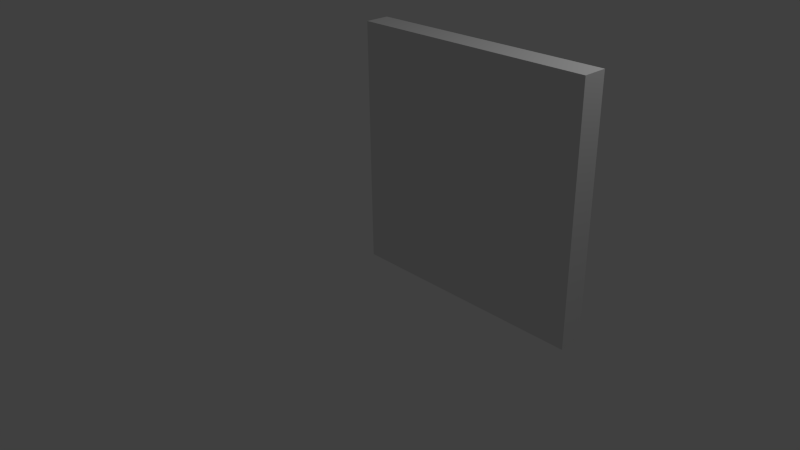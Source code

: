 # Source: Wall.blend  (saved by Blender 2.76.0; exported with 4.5.12 LTS)
import bpy
from mathutils import Matrix  # noqa: F401  (used for matrix-valued properties, if any)

bpy.ops.wm.read_factory_settings(use_empty=True)
scene = bpy.context.scene
scene.name = 'Scene'

# ---- collections
col_collection_1 = bpy.data.collections.new('Collection 1'); scene.collection.children.link(col_collection_1)

# ---- materials (node trees are filled in below, after node groups)
mat_material = bpy.data.materials.new('Material')
mat_material.alpha_threshold = 0.0
mat_material.use_transparent_shadow = False
mat_material.roughness = 0.5
mat_material.line_color = (0.0, 0.0, 0.0, 1.0)

# ---- material node trees

# ---- world
world_world = bpy.data.worlds.new('World'); scene.world = world_world
world_world.color = (0.05088, 0.05088, 0.05088)
world_world.use_sun_shadow = False
world_world.sun_shadow_jitter_overblur = 0.0
world_world.cycles.sampling_method = 'MANUAL'
world_world.cycles.sample_map_resolution = 256

# ---- cameras
cam_camera = bpy.data.cameras.new('Camera')
cam_camera.clip_end = 100.0
cam_camera.lens = 35.0
cam_camera.sensor_width = 32.0
cam_camera.sensor_height = 18.0
cam_camera.ortho_scale = 7.314
cam_camera.dof.focus_distance = 0.0
cam_camera.dof.aperture_fstop = 128.0

# ---- lights
light_lamp = bpy.data.lights.new('Lamp', 'POINT')
light_lamp.transmission_factor = 0.0
light_lamp.cutoff_distance = 30.0
light_lamp.energy = 100.0
light_lamp.shadow_buffer_clip_start = 1.001
light_lamp.shadow_soft_size = 0.1
light_lamp.shadow_maximum_resolution = 0.006
light_lamp.use_absolute_resolution = True
light_lamp.cycles.use_multiple_importance_sampling = False

# ---- meshes
me_cube = bpy.data.meshes.new('Cube')
me_cube.from_pydata([(2.0, 0.2, 0.0), (2.0, 0.0, 0.0), (-1.192e-07, 2.384e-07, 0.0), (4.172e-07, 0.2, 0.0), (2.0, 0.2, 3.0), (2.0, -5.96e-07, 3.0), (-3.576e-07, 3.576e-07, 3.0), (1.192e-07, 0.2, 3.0)], [], [(0, 1, 2, 3), (4, 7, 6, 5), (0, 4, 5, 1), (1, 5, 6, 2), (2, 6, 7, 3), (4, 0, 3, 7)])
me_cube.materials.append(mat_material)
me_cube.use_remesh_preserve_volume = False
me_cube.use_remesh_preserve_attributes = False
me_cube.use_mirror_vertex_groups = False
me_cube.update()

# ---- objects
ob_cube = bpy.data.objects.new('Cube', me_cube)
ob_lamp = bpy.data.objects.new('Lamp', light_lamp)
ob_camera = bpy.data.objects.new('Camera', cam_camera)

# ---- transforms, parenting, visibility, modifiers, constraints
ob_cube.location = (0.0, 0.0, 0.0)
ob_cube.scale = (1.5, 1.5, 1.0)
ob_cube.lock_rotations_4d = False
ob_cube.empty_display_type = 'ARROWS'
ob_cube.lineart.crease_threshold = 0.0
ob_lamp.location = (4.076, 1.005, 5.904)
ob_lamp.rotation_euler = (0.6503, 0.05522, 1.866)
ob_lamp.lock_rotations_4d = False
ob_lamp.empty_display_type = 'ARROWS'
ob_lamp.color = (0.0, 0.0, 0.0, 0.0)
ob_lamp.lineart.crease_threshold = 0.0
ob_camera.location = (7.481, -6.508, 5.344)
ob_camera.rotation_euler = (1.109, 0.01082, 0.8149)
ob_camera.lock_rotations_4d = False
ob_camera.empty_display_type = 'ARROWS'
ob_camera.color = (0.0, 0.0, 0.0, 0.0)
ob_camera.display_type = 'WIRE'
ob_camera.lineart.crease_threshold = 0.0

# ---- collection membership
col_collection_1.objects.link(ob_cube)
col_collection_1.objects.link(ob_lamp)
col_collection_1.objects.link(ob_camera)

# ---- scene / render settings (as saved in the file)
scene.camera = ob_camera
scene.frame_start = 1; scene.frame_end = 250; scene.frame_set(1)
scene.render.engine = 'BLENDER_EEVEE_NEXT'
scene.render.resolution_percentage = 50
scene.render.dither_intensity = 0.0
scene.cycles.use_denoising = False
scene.cycles.samples = 10
scene.cycles.sampling_pattern = 'TABULATED_SOBOL'
scene.cycles.light_sampling_threshold = 0.0
scene.cycles.use_adaptive_sampling = False
scene.cycles.use_light_tree = False
scene.cycles.blur_glossy = 0.0
scene.cycles.pixel_filter_type = 'GAUSSIAN'
scene.cycles.sample_clamp_indirect = 0.0
scene.view_settings.view_transform = 'Standard'
bpy.context.view_layer.update()
